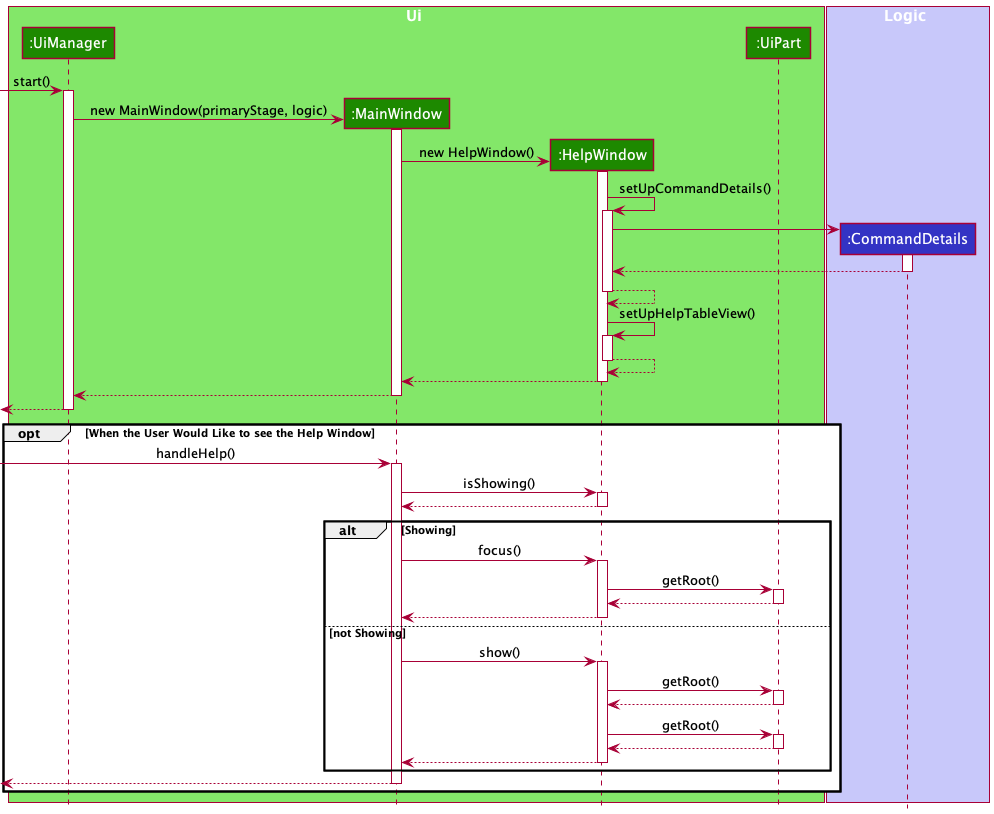

The diagram above was rendered by PlantUML. Its source (embedded in the PNG):
@startuml
!include style.puml

box Ui UI_COLOR_T1
participant ":UiManager" as UiManager UI_COLOR
participant ":MainWindow" as MainWindow UI_COLOR
participant ":HelpWindow" as HelpWindow UI_COLOR
participant ":UiPart" as UiPart UI_COLOR
end box

box Logic LOGIC_COLOR_T1
participant ":CommandDetails" as CommandDetails LOGIC_COLOR

end box

[-> UiManager : start()
activate UiManager

create MainWindow
UiManager -> MainWindow : new MainWindow(primaryStage, logic)
activate MainWindow

create HelpWindow
MainWindow -> HelpWindow : new HelpWindow()
activate HelpWindow

HelpWindow -> HelpWindow : setUpCommandDetails()
activate HelpWindow

create CommandDetails
HelpWindow -> CommandDetails
activate CommandDetails

CommandDetails --> HelpWindow
deactivate CommandDetails

HelpWindow --> HelpWindow
deactivate HelpWindow

HelpWindow -> HelpWindow : setUpHelpTableView()
activate HelpWindow

HelpWindow --> HelpWindow
deactivate HelpWindow

HelpWindow --> MainWindow
deactivate HelpWindow

MainWindow --> UiManager
deactivate MainWindow

<-- UiManager
deactivate UiManager

opt When the User Would Like to see the Help Window

-> MainWindow : handleHelp()
activate MainWindow

MainWindow -> HelpWindow : isShowing()
activate HelpWindow

HelpWindow --> MainWindow
deactivate HelpWindow

alt Showing

MainWindow -> HelpWindow : focus()
activate HelpWindow

HelpWindow -> UiPart : getRoot()
activate UiPart

UiPart --> HelpWindow
deactivate UiPart

HelpWindow --> MainWindow
deactivate HelpWindow

else not Showing

MainWindow -> HelpWindow : show()
activate HelpWindow

HelpWindow -> UiPart : getRoot()
activate UiPart

UiPart --> HelpWindow
deactivate UiPart

HelpWindow -> UiPart : getRoot()
activate UiPart

UiPart --> HelpWindow
deactivate UiPart

HelpWindow --> MainWindow
deactivate HelpWindow

end

<-- MainWindow
deactivate MainWindow

end

@enduml